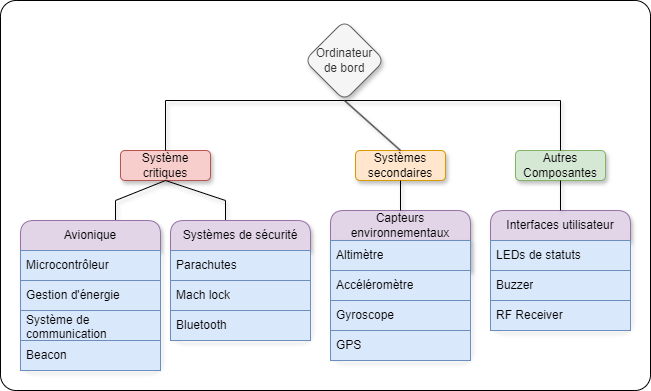

The diagram above was exported from draw.io. Its source (the exported page's mxGraphModel, read from the mxfile embedded in the PNG):
<mxGraphModel dx="1434" dy="836" grid="1" gridSize="10" guides="1" tooltips="1" connect="1" arrows="1" fold="1" page="1" pageScale="1" pageWidth="827" pageHeight="1169" math="0" shadow="0">
  <root>
    <mxCell id="0" />
    <mxCell id="1" parent="0" />
    <mxCell id="bX0oyUUXguB37rPflxle-1" value="" style="rounded=1;whiteSpace=wrap;html=1;arcSize=4;" parent="1" vertex="1">
      <mxGeometry x="30" y="140" width="650" height="390" as="geometry" />
    </mxCell>
    <mxCell id="ch1s-Thdgy4P488IPyto-3" value="Ordinateur&lt;div&gt;de bord&lt;/div&gt;" style="rhombus;whiteSpace=wrap;html=1;fillColor=#f5f5f5;strokeColor=#666666;rounded=1;shadow=1;fontColor=#333333;" parent="1" vertex="1">
      <mxGeometry x="334" y="160" width="80" height="80" as="geometry" />
    </mxCell>
    <mxCell id="ch1s-Thdgy4P488IPyto-9" value="Systèmes secondaires" style="rounded=1;whiteSpace=wrap;html=1;shadow=1;fillColor=#ffe6cc;strokeColor=#d79b00;" parent="1" vertex="1">
      <mxGeometry x="385" y="290" width="90" height="30" as="geometry" />
    </mxCell>
    <mxCell id="ch1s-Thdgy4P488IPyto-10" value="Autres&lt;div&gt;Composantes&lt;/div&gt;" style="rounded=1;whiteSpace=wrap;html=1;shadow=1;fillColor=#d5e8d4;strokeColor=#82b366;" parent="1" vertex="1">
      <mxGeometry x="545" y="290" width="90" height="30" as="geometry" />
    </mxCell>
    <mxCell id="ch1s-Thdgy4P488IPyto-11" value="Système&lt;div&gt;critiques&lt;/div&gt;" style="rounded=1;whiteSpace=wrap;html=1;shadow=1;fillColor=#f8cecc;strokeColor=#b85450;" parent="1" vertex="1">
      <mxGeometry x="150" y="290" width="90" height="30" as="geometry" />
    </mxCell>
    <mxCell id="ch1s-Thdgy4P488IPyto-12" value="" style="endArrow=none;html=1;rounded=0;exitX=0.5;exitY=0;exitDx=0;exitDy=0;entryX=0.5;entryY=1;entryDx=0;entryDy=0;shadow=1;flowAnimation=0;" parent="1" source="ch1s-Thdgy4P488IPyto-11" target="ch1s-Thdgy4P488IPyto-3" edge="1">
      <mxGeometry width="50" height="50" relative="1" as="geometry">
        <mxPoint x="200" y="240" as="sourcePoint" />
        <mxPoint x="320" y="240" as="targetPoint" />
        <Array as="points">
          <mxPoint x="195" y="240" />
        </Array>
      </mxGeometry>
    </mxCell>
    <mxCell id="ch1s-Thdgy4P488IPyto-13" value="" style="endArrow=none;html=1;rounded=0;exitX=0.5;exitY=0;exitDx=0;exitDy=0;entryX=0.5;entryY=1;entryDx=0;entryDy=0;shadow=1;" parent="1" source="ch1s-Thdgy4P488IPyto-10" target="ch1s-Thdgy4P488IPyto-3" edge="1">
      <mxGeometry width="50" height="50" relative="1" as="geometry">
        <mxPoint x="205" y="300" as="sourcePoint" />
        <mxPoint x="330" y="250" as="targetPoint" />
        <Array as="points">
          <mxPoint x="590" y="240" />
        </Array>
      </mxGeometry>
    </mxCell>
    <mxCell id="ch1s-Thdgy4P488IPyto-14" value="" style="endArrow=none;html=1;rounded=0;exitX=0.5;exitY=0;exitDx=0;exitDy=0;entryX=0.5;entryY=1;entryDx=0;entryDy=0;shadow=1;" parent="1" source="ch1s-Thdgy4P488IPyto-9" target="ch1s-Thdgy4P488IPyto-3" edge="1">
      <mxGeometry width="50" height="50" relative="1" as="geometry">
        <mxPoint x="260" y="320" as="sourcePoint" />
        <mxPoint x="320" y="240" as="targetPoint" />
      </mxGeometry>
    </mxCell>
    <mxCell id="ch1s-Thdgy4P488IPyto-18" value="" style="endArrow=none;html=1;rounded=0;entryX=0.5;entryY=1;entryDx=0;entryDy=0;exitX=0.5;exitY=0;exitDx=0;exitDy=0;shadow=1;" parent="1" target="ch1s-Thdgy4P488IPyto-11" edge="1">
      <mxGeometry width="50" height="50" relative="1" as="geometry">
        <mxPoint x="145" y="360" as="sourcePoint" />
        <mxPoint x="170" y="460" as="targetPoint" />
        <Array as="points">
          <mxPoint x="145" y="340" />
        </Array>
      </mxGeometry>
    </mxCell>
    <mxCell id="ch1s-Thdgy4P488IPyto-19" value="" style="endArrow=none;html=1;rounded=0;exitX=0.5;exitY=1;exitDx=0;exitDy=0;entryX=0.5;entryY=0;entryDx=0;entryDy=0;shadow=1;" parent="1" source="ch1s-Thdgy4P488IPyto-11" edge="1">
      <mxGeometry width="50" height="50" relative="1" as="geometry">
        <mxPoint x="290" y="320" as="sourcePoint" />
        <mxPoint x="255" y="360" as="targetPoint" />
        <Array as="points">
          <mxPoint x="255" y="340" />
        </Array>
      </mxGeometry>
    </mxCell>
    <mxCell id="ch1s-Thdgy4P488IPyto-20" value="Avionique" style="swimlane;fontStyle=0;childLayout=stackLayout;horizontal=1;startSize=30;horizontalStack=0;resizeParent=1;resizeParentMax=0;resizeLast=0;collapsible=1;marginBottom=0;whiteSpace=wrap;html=1;rounded=1;shadow=1;fillColor=#e1d5e7;strokeColor=#9673a6;" parent="1" vertex="1">
      <mxGeometry x="50" y="360" width="140" height="150" as="geometry" />
    </mxCell>
    <mxCell id="ch1s-Thdgy4P488IPyto-21" value="Microcontrôleur" style="text;strokeColor=#6c8ebf;fillColor=#dae8fc;align=left;verticalAlign=middle;spacingLeft=4;spacingRight=4;overflow=hidden;points=[[0,0.5],[1,0.5]];portConstraint=eastwest;rotatable=0;whiteSpace=wrap;html=1;" parent="ch1s-Thdgy4P488IPyto-20" vertex="1">
      <mxGeometry y="30" width="140" height="30" as="geometry" />
    </mxCell>
    <mxCell id="ch1s-Thdgy4P488IPyto-22" value="Gestion d'énergie" style="text;strokeColor=#6c8ebf;fillColor=#dae8fc;align=left;verticalAlign=middle;spacingLeft=4;spacingRight=4;overflow=hidden;points=[[0,0.5],[1,0.5]];portConstraint=eastwest;rotatable=0;whiteSpace=wrap;html=1;" parent="ch1s-Thdgy4P488IPyto-20" vertex="1">
      <mxGeometry y="60" width="140" height="30" as="geometry" />
    </mxCell>
    <mxCell id="ch1s-Thdgy4P488IPyto-23" value="Système de communication" style="text;strokeColor=#6c8ebf;fillColor=#dae8fc;align=left;verticalAlign=middle;spacingLeft=4;spacingRight=4;overflow=hidden;points=[[0,0.5],[1,0.5]];portConstraint=eastwest;rotatable=0;whiteSpace=wrap;html=1;" parent="ch1s-Thdgy4P488IPyto-20" vertex="1">
      <mxGeometry y="90" width="140" height="30" as="geometry" />
    </mxCell>
    <mxCell id="bX0oyUUXguB37rPflxle-2" value="Beacon" style="text;strokeColor=#6c8ebf;fillColor=#dae8fc;align=left;verticalAlign=middle;spacingLeft=4;spacingRight=4;overflow=hidden;points=[[0,0.5],[1,0.5]];portConstraint=eastwest;rotatable=0;whiteSpace=wrap;html=1;" parent="ch1s-Thdgy4P488IPyto-20" vertex="1">
      <mxGeometry y="120" width="140" height="30" as="geometry" />
    </mxCell>
    <mxCell id="ch1s-Thdgy4P488IPyto-24" value="Systèmes de sécurité" style="swimlane;fontStyle=0;childLayout=stackLayout;horizontal=1;startSize=30;horizontalStack=0;resizeParent=1;resizeParentMax=0;resizeLast=0;collapsible=1;marginBottom=0;whiteSpace=wrap;html=1;rounded=1;shadow=1;fillColor=#e1d5e7;strokeColor=#9673a6;" parent="1" vertex="1">
      <mxGeometry x="200" y="360" width="140" height="120" as="geometry" />
    </mxCell>
    <mxCell id="ch1s-Thdgy4P488IPyto-25" value="Parachutes" style="text;strokeColor=#6c8ebf;fillColor=#dae8fc;align=left;verticalAlign=middle;spacingLeft=4;spacingRight=4;overflow=hidden;points=[[0,0.5],[1,0.5]];portConstraint=eastwest;rotatable=0;whiteSpace=wrap;html=1;" parent="ch1s-Thdgy4P488IPyto-24" vertex="1">
      <mxGeometry y="30" width="140" height="30" as="geometry" />
    </mxCell>
    <mxCell id="ch1s-Thdgy4P488IPyto-26" value="Mach lock" style="text;strokeColor=#6c8ebf;fillColor=#dae8fc;align=left;verticalAlign=middle;spacingLeft=4;spacingRight=4;overflow=hidden;points=[[0,0.5],[1,0.5]];portConstraint=eastwest;rotatable=0;whiteSpace=wrap;html=1;" parent="ch1s-Thdgy4P488IPyto-24" vertex="1">
      <mxGeometry y="60" width="140" height="30" as="geometry" />
    </mxCell>
    <mxCell id="iEFZOooyH5ASe8h-2eJ0-1" value="Bluetooth" style="text;strokeColor=#6c8ebf;fillColor=#dae8fc;align=left;verticalAlign=middle;spacingLeft=4;spacingRight=4;overflow=hidden;points=[[0,0.5],[1,0.5]];portConstraint=eastwest;rotatable=0;whiteSpace=wrap;html=1;" vertex="1" parent="ch1s-Thdgy4P488IPyto-24">
      <mxGeometry y="90" width="140" height="30" as="geometry" />
    </mxCell>
    <mxCell id="ch1s-Thdgy4P488IPyto-28" value="Capteurs environnementaux" style="swimlane;fontStyle=0;childLayout=stackLayout;horizontal=1;startSize=30;horizontalStack=0;resizeParent=1;resizeParentMax=0;resizeLast=0;collapsible=1;marginBottom=0;whiteSpace=wrap;html=1;rounded=1;shadow=1;fillColor=#e1d5e7;strokeColor=#9673a6;" parent="1" vertex="1">
      <mxGeometry x="360" y="350" width="140" height="150" as="geometry">
        <mxRectangle x="360" y="350" width="190" height="30" as="alternateBounds" />
      </mxGeometry>
    </mxCell>
    <mxCell id="ch1s-Thdgy4P488IPyto-29" value="Altimètre" style="text;strokeColor=#6c8ebf;fillColor=#dae8fc;align=left;verticalAlign=middle;spacingLeft=4;spacingRight=4;overflow=hidden;points=[[0,0.5],[1,0.5]];portConstraint=eastwest;rotatable=0;whiteSpace=wrap;html=1;shadow=1;" parent="ch1s-Thdgy4P488IPyto-28" vertex="1">
      <mxGeometry y="30" width="140" height="30" as="geometry" />
    </mxCell>
    <mxCell id="ch1s-Thdgy4P488IPyto-30" value="Accéléromètre" style="text;strokeColor=#6c8ebf;fillColor=#dae8fc;align=left;verticalAlign=middle;spacingLeft=4;spacingRight=4;overflow=hidden;points=[[0,0.5],[1,0.5]];portConstraint=eastwest;rotatable=0;whiteSpace=wrap;html=1;" parent="ch1s-Thdgy4P488IPyto-28" vertex="1">
      <mxGeometry y="60" width="140" height="30" as="geometry" />
    </mxCell>
    <mxCell id="ch1s-Thdgy4P488IPyto-31" value="Gyroscope" style="text;strokeColor=#6c8ebf;fillColor=#dae8fc;align=left;verticalAlign=middle;spacingLeft=4;spacingRight=4;overflow=hidden;points=[[0,0.5],[1,0.5]];portConstraint=eastwest;rotatable=0;whiteSpace=wrap;html=1;" parent="ch1s-Thdgy4P488IPyto-28" vertex="1">
      <mxGeometry y="90" width="140" height="30" as="geometry" />
    </mxCell>
    <mxCell id="ch1s-Thdgy4P488IPyto-42" value="GPS" style="text;strokeColor=#6c8ebf;fillColor=#dae8fc;align=left;verticalAlign=middle;spacingLeft=4;spacingRight=4;overflow=hidden;points=[[0,0.5],[1,0.5]];portConstraint=eastwest;rotatable=0;whiteSpace=wrap;html=1;" parent="ch1s-Thdgy4P488IPyto-28" vertex="1">
      <mxGeometry y="120" width="140" height="30" as="geometry" />
    </mxCell>
    <mxCell id="ch1s-Thdgy4P488IPyto-32" value="Interfaces utilisateur" style="swimlane;fontStyle=0;childLayout=stackLayout;horizontal=1;startSize=30;horizontalStack=0;resizeParent=1;resizeParentMax=0;resizeLast=0;collapsible=1;marginBottom=0;whiteSpace=wrap;html=1;rounded=1;shadow=1;fillColor=#e1d5e7;strokeColor=#9673a6;" parent="1" vertex="1">
      <mxGeometry x="520" y="350" width="140" height="120" as="geometry" />
    </mxCell>
    <mxCell id="ch1s-Thdgy4P488IPyto-33" value="LEDs de statuts" style="text;strokeColor=#6c8ebf;fillColor=#dae8fc;align=left;verticalAlign=middle;spacingLeft=4;spacingRight=4;overflow=hidden;points=[[0,0.5],[1,0.5]];portConstraint=eastwest;rotatable=0;whiteSpace=wrap;html=1;" parent="ch1s-Thdgy4P488IPyto-32" vertex="1">
      <mxGeometry y="30" width="140" height="30" as="geometry" />
    </mxCell>
    <mxCell id="ch1s-Thdgy4P488IPyto-34" value="Buzzer" style="text;strokeColor=#6c8ebf;fillColor=#dae8fc;align=left;verticalAlign=middle;spacingLeft=4;spacingRight=4;overflow=hidden;points=[[0,0.5],[1,0.5]];portConstraint=eastwest;rotatable=0;whiteSpace=wrap;html=1;" parent="ch1s-Thdgy4P488IPyto-32" vertex="1">
      <mxGeometry y="60" width="140" height="30" as="geometry" />
    </mxCell>
    <mxCell id="gBLTfFjIc1OlSsH2bNNT-1" value="RF Receiver" style="text;strokeColor=#6c8ebf;fillColor=#dae8fc;align=left;verticalAlign=middle;spacingLeft=4;spacingRight=4;overflow=hidden;points=[[0,0.5],[1,0.5]];portConstraint=eastwest;rotatable=0;whiteSpace=wrap;html=1;" parent="ch1s-Thdgy4P488IPyto-32" vertex="1">
      <mxGeometry y="90" width="140" height="30" as="geometry" />
    </mxCell>
    <mxCell id="ch1s-Thdgy4P488IPyto-38" value="" style="endArrow=none;html=1;rounded=0;exitX=0.5;exitY=1;exitDx=0;exitDy=0;entryX=0.5;entryY=0;entryDx=0;entryDy=0;shadow=1;" parent="1" source="ch1s-Thdgy4P488IPyto-9" target="ch1s-Thdgy4P488IPyto-28" edge="1">
      <mxGeometry width="50" height="50" relative="1" as="geometry">
        <mxPoint x="530" y="320" as="sourcePoint" />
        <mxPoint x="580" y="270" as="targetPoint" />
      </mxGeometry>
    </mxCell>
    <mxCell id="ch1s-Thdgy4P488IPyto-40" value="" style="endArrow=none;html=1;rounded=0;exitX=0.5;exitY=0;exitDx=0;exitDy=0;entryX=0.5;entryY=1;entryDx=0;entryDy=0;shadow=1;" parent="1" source="ch1s-Thdgy4P488IPyto-32" target="ch1s-Thdgy4P488IPyto-10" edge="1">
      <mxGeometry width="50" height="50" relative="1" as="geometry">
        <mxPoint x="530" y="320" as="sourcePoint" />
        <mxPoint x="580" y="270" as="targetPoint" />
      </mxGeometry>
    </mxCell>
  </root>
</mxGraphModel>